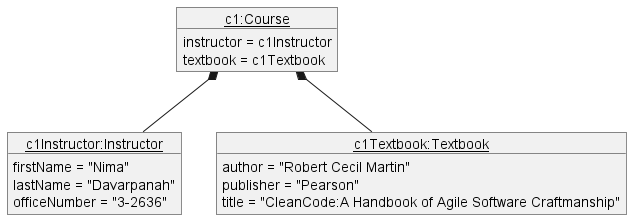

The diagram above was rendered by PlantUML. Its source (embedded in the PNG):
@startuml
object "<u>c1Instructor:Instructor</u>" as i1{
    firstName = "Nima"
    lastName = "Davarpanah"
    officeNumber = "3-2636"
}
object "<u>c1Textbook:Textbook</u>" as t1{
    author = "Robert Cecil Martin"
    publisher = "Pearson"
    title = "CleanCode:A Handbook of Agile Software Craftmanship"
}
object "<u>c1:Course</u>" as c1{
    instructor = c1Instructor
    textbook = c1Textbook
}
c1 *-- i1
c1 *-- t1
@enduml